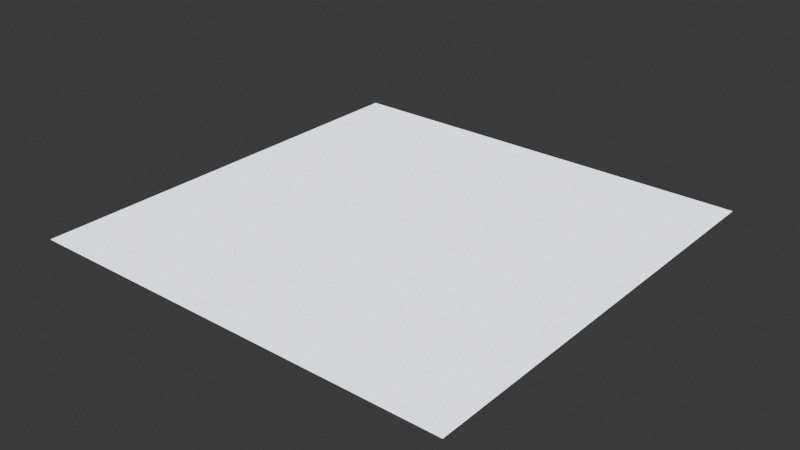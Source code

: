 # Source: addon_assets.blend  (saved by Blender 4.1.23; exported with 4.5.12 LTS)
import bpy
from mathutils import Matrix  # noqa: F401  (used for matrix-valued properties, if any)

bpy.ops.wm.read_factory_settings(use_empty=True)
scene = bpy.context.scene
scene.name = 'Scene'

# ---- materials (node trees are filled in below, after node groups)
mat_bar_material_template = bpy.data.materials.new('BAR Material Template')

# ---- node groups
ng_bar_shader_nodes = bpy.data.node_groups.new('BAR Shader Nodes', 'ShaderNodeTree')
_s = ng_bar_shader_nodes.interface.new_socket(name='BSDF', in_out='OUTPUT', socket_type='NodeSocketShader')
_s = ng_bar_shader_nodes.interface.new_socket(name='Color Tex RGB', in_out='INPUT', socket_type='NodeSocketColor')
_s.default_value = (1.0, 1.0, 1.0, 1.0)
_s.description = 'Color Tex RGB'
_s = ng_bar_shader_nodes.interface.new_socket(name='Color Tex Alpha', in_out='INPUT', socket_type='NodeSocketFloat')
_s.subtype = 'FACTOR'
_s.min_value = 0.0
_s.max_value = 1.0
_s.description = 'Team Color Blending'
_s = ng_bar_shader_nodes.interface.new_socket(name='Team Color', in_out='INPUT', socket_type='NodeSocketColor')
_s.default_value = (1.0, 1.0, 1.0, 1.0)
_s.description = 'Team Color'
_s = ng_bar_shader_nodes.interface.new_socket(name='Other Tex RGB', in_out='INPUT', socket_type='NodeSocketColor')
_s.default_value = (0.5, 0.5, 0.5, 1.0)
_s.description = 'Emission, Metallness, Roughness'
_s = ng_bar_shader_nodes.interface.new_socket(name='Normal Tex RGB', in_out='INPUT', socket_type='NodeSocketColor')
_s.default_value = (0.5, 0.5, 0.5, 1.0)
_s.hide_value = True
_s.description = 'Normal'
_N = ng_bar_shader_nodes.nodes; _L = ng_bar_shader_nodes.links
n0 = _N.new('NodeGroupOutput'); n0.name = 'Group Output'; n0.location = (522, -9)
n1 = _N.new('NodeGroupInput'); n1.name = 'Group Input'; n1.location = (-296, 15)
n2 = _N.new('ShaderNodeBsdfPrincipled'); n2.name = 'Principled BSDF'; n2.location = (245, -11)
n3 = _N.new('ShaderNodeSeparateColor'); n3.name = 'Separate Color'; n3.location = (-125, -75)
n3.label = 'Separate -> (Emission, Metallness, Roughness)'
n3.width = 297
n3.hide = True
n4 = _N.new('ShaderNodeMix'); n4.name = 'Mix'; n4.location = (30, -32)
n4.label = 'Team Color Mix'
n4.hide = True
n4.data_type = 'RGBA'
n4.clamp_result = True
n5 = _N.new('NodeReroute'); n5.name = 'Reroute'; n5.location = (-99, -129)
n5.width = 16
_L.new(n4.outputs[2], n2.inputs[0])
_L.new(n3.outputs[0], n2.inputs[28])
_L.new(n3.outputs[1], n2.inputs[1])
_L.new(n3.outputs[2], n2.inputs[2])
_L.new(n5.outputs[0], n2.inputs[5])
_L.new(n1.outputs[0], n4.inputs[6])
_L.new(n1.outputs[3], n3.inputs[0])
_L.new(n1.outputs[1], n4.inputs[0])
_L.new(n1.outputs[2], n4.inputs[7])
_L.new(n2.outputs[0], n0.inputs[0])
_L.new(n4.outputs[2], n2.inputs[27])
_L.new(n1.outputs[4], n5.inputs[0])
n0.is_active_output = True

# ---- material node trees
mat_bar_material_template.use_nodes = True; mat_bar_material_template.node_tree.nodes.clear()
_N = mat_bar_material_template.node_tree.nodes; _L = mat_bar_material_template.node_tree.links
n0 = _N.new('ShaderNodeOutputMaterial'); n0.name = 'Material Output'; n0.location = (851, 551)
n1 = _N.new('ShaderNodeTexImage'); n1.name = 'Image Texture'; n1.location = (75, 635)
n1.label = 'Color Texture'
n2 = _N.new('ShaderNodeTexImage'); n2.name = 'Image Texture.001'; n2.location = (324, 362)
n2.label = 'Normal Texture'
n3 = _N.new('ShaderNodeTexImage'); n3.name = 'Image Texture.002'; n3.location = (67, 417)
n3.label = 'Other Texture'
n4 = _N.new('ShaderNodeRGB'); n4.name = 'RGB'; n4.location = (354, 624)
n4.label = 'Team Color'
n4.outputs[0].default_value = (0.9368, 0.9524, 1.0, 1.0)
n5 = _N.new('ShaderNodeGroup'); n5.name = 'Group'; n5.location = (606, 532)
n5.width = 199
n5.node_tree = ng_bar_shader_nodes
_L.new(n5.outputs[0], n0.inputs[0])
_L.new(n2.outputs[0], n5.inputs[4])
_L.new(n1.outputs[0], n5.inputs[0])
_L.new(n3.outputs[0], n5.inputs[3])
_L.new(n1.outputs[1], n5.inputs[1])
_L.new(n4.outputs[0], n5.inputs[2])
n0.is_active_output = True

# ---- world
world_world = bpy.data.worlds.new('World'); scene.world = world_world
world_world.use_nodes = True; world_world.node_tree.nodes.clear()
_N = world_world.node_tree.nodes; _L = world_world.node_tree.links
n0 = _N.new('ShaderNodeOutputWorld'); n0.name = 'World Output'; n0.location = (300, 300)
n1 = _N.new('ShaderNodeBackground'); n1.name = 'Background'; n1.location = (10, 300)
n1.inputs[0].default_value = (0.05088, 0.05088, 0.05088, 1.0)
_L.new(n1.outputs[0], n0.inputs[0])
n0.is_active_output = True
world_world.color = (0.05088, 0.05088, 0.05088)
world_world.use_sun_shadow = False
world_world.sun_shadow_jitter_overblur = 0.0

# ---- meshes
me_plane = bpy.data.meshes.new('Plane')
me_plane.from_pydata([(-1.0, -1.0, 0.0), (1.0, -1.0, 0.0), (-1.0, 1.0, 0.0), (1.0, 1.0, 0.0)], [], [(0, 1, 3, 2)])
_uv = me_plane.uv_layers.new(name='UVMap')
_uv.uv.foreach_set('vector', [0.0, 0.0, 1.0, 0.0, 1.0, 1.0, 0.0, 1.0])
me_plane.materials.append(mat_bar_material_template)
me_plane.update()

# ---- objects
ob_plane = bpy.data.objects.new('Plane', me_plane)

# ---- transforms, parenting, visibility, modifiers, constraints
ob_plane.location = (0.0, 0.0, 0.0)

# ---- collection membership
scene.collection.objects.link(ob_plane)

# ---- scene / render settings (as saved in the file)
scene.frame_start = 1; scene.frame_end = 250; scene.frame_set(86)
scene.render.engine = 'CYCLES'
scene.cycles.sampling_pattern = 'TABULATED_SOBOL'
scene.cycles.bake_type = 'AO'
scene.eevee.ray_tracing_options.trace_max_roughness = 0.0
bpy.context.view_layer.update()

# ---- added for rendering (the .blend has no active camera and no usable light): camera, sun
cam_auto = bpy.data.cameras.new('AutoCamera')
cam_auto.lens = 50.0
cam_auto.sensor_width = 36.0
cam_auto.clip_end = 1000.0
ob_auto_camera = bpy.data.objects.new('AutoCamera', cam_auto)
scene.collection.objects.link(ob_auto_camera)
ob_auto_camera.location = (2.61693, -3.14032, 2.09354)
ob_auto_camera.rotation_euler = (1.09748, -7.21219e-08, 0.694738)
scene.camera = ob_auto_camera
light_auto_sun = bpy.data.lights.new('AutoSun', 'SUN')
light_auto_sun.energy = 3.0
light_auto_sun.angle = 0.0523599
ob_auto_sun = bpy.data.objects.new('AutoSun', light_auto_sun)
scene.collection.objects.link(ob_auto_sun)
ob_auto_sun.rotation_euler = (0.872665, 0.174533, 0.523599)
bpy.context.view_layer.update()
